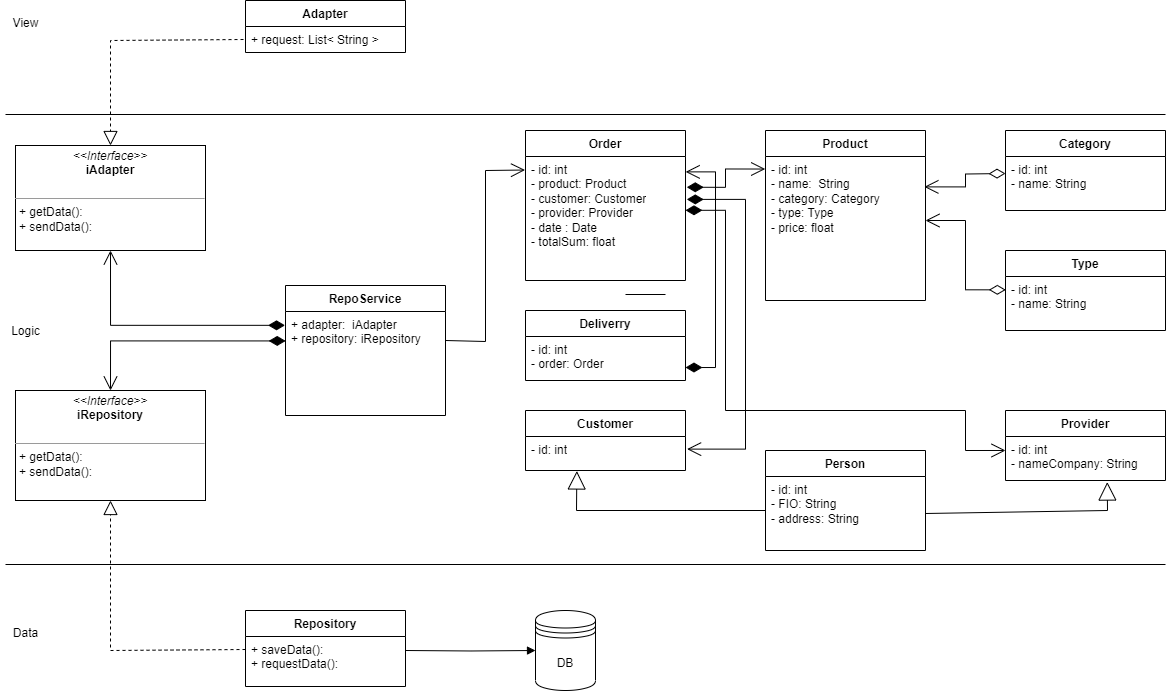

The diagram above was exported from draw.io. Its source (the exported page's mxGraphModel, read from the mxfile embedded in the PNG):
<mxGraphModel dx="1550" dy="518" grid="1" gridSize="10" guides="1" tooltips="1" connect="1" arrows="1" fold="1" page="1" pageScale="1" pageWidth="827" pageHeight="1169" math="0" shadow="0">
  <root>
    <mxCell id="WIyWlLk6GJQsqaUBKTNV-0" />
    <mxCell id="WIyWlLk6GJQsqaUBKTNV-1" parent="WIyWlLk6GJQsqaUBKTNV-0" />
    <mxCell id="JuFkkzIfRRWdVnYBh-DT-1" value="Person" style="swimlane;fontStyle=1;align=center;verticalAlign=top;childLayout=stackLayout;horizontal=1;startSize=26;horizontalStack=0;resizeParent=1;resizeParentMax=0;resizeLast=0;collapsible=1;marginBottom=0;whiteSpace=wrap;html=1;" vertex="1" parent="WIyWlLk6GJQsqaUBKTNV-1">
      <mxGeometry x="400" y="480" width="160" height="100" as="geometry" />
    </mxCell>
    <mxCell id="JuFkkzIfRRWdVnYBh-DT-2" value="- id: int&lt;br&gt;- FIO: String&lt;br&gt;- address: String" style="text;strokeColor=none;fillColor=none;align=left;verticalAlign=top;spacingLeft=4;spacingRight=4;overflow=hidden;rotatable=0;points=[[0,0.5],[1,0.5]];portConstraint=eastwest;whiteSpace=wrap;html=1;" vertex="1" parent="JuFkkzIfRRWdVnYBh-DT-1">
      <mxGeometry y="26" width="160" height="74" as="geometry" />
    </mxCell>
    <mxCell id="JuFkkzIfRRWdVnYBh-DT-5" value="Provider" style="swimlane;fontStyle=1;align=center;verticalAlign=top;childLayout=stackLayout;horizontal=1;startSize=26;horizontalStack=0;resizeParent=1;resizeParentMax=0;resizeLast=0;collapsible=1;marginBottom=0;whiteSpace=wrap;html=1;" vertex="1" parent="WIyWlLk6GJQsqaUBKTNV-1">
      <mxGeometry x="640" y="440" width="160" height="70" as="geometry" />
    </mxCell>
    <mxCell id="JuFkkzIfRRWdVnYBh-DT-6" value="- id: int&lt;br&gt;- nameCompany: String" style="text;strokeColor=none;fillColor=none;align=left;verticalAlign=top;spacingLeft=4;spacingRight=4;overflow=hidden;rotatable=0;points=[[0,0.5],[1,0.5]];portConstraint=eastwest;whiteSpace=wrap;html=1;" vertex="1" parent="JuFkkzIfRRWdVnYBh-DT-5">
      <mxGeometry y="26" width="160" height="44" as="geometry" />
    </mxCell>
    <mxCell id="JuFkkzIfRRWdVnYBh-DT-9" value="Type" style="swimlane;fontStyle=1;align=center;verticalAlign=top;childLayout=stackLayout;horizontal=1;startSize=26;horizontalStack=0;resizeParent=1;resizeParentMax=0;resizeLast=0;collapsible=1;marginBottom=0;whiteSpace=wrap;html=1;" vertex="1" parent="WIyWlLk6GJQsqaUBKTNV-1">
      <mxGeometry x="640" y="280" width="160" height="80" as="geometry" />
    </mxCell>
    <mxCell id="JuFkkzIfRRWdVnYBh-DT-10" value="- id: int&lt;br&gt;- name: String" style="text;strokeColor=none;fillColor=none;align=left;verticalAlign=top;spacingLeft=4;spacingRight=4;overflow=hidden;rotatable=0;points=[[0,0.5],[1,0.5]];portConstraint=eastwest;whiteSpace=wrap;html=1;" vertex="1" parent="JuFkkzIfRRWdVnYBh-DT-9">
      <mxGeometry y="26" width="160" height="54" as="geometry" />
    </mxCell>
    <mxCell id="JuFkkzIfRRWdVnYBh-DT-13" value="Deliverry" style="swimlane;fontStyle=1;align=center;verticalAlign=top;childLayout=stackLayout;horizontal=1;startSize=26;horizontalStack=0;resizeParent=1;resizeParentMax=0;resizeLast=0;collapsible=1;marginBottom=0;whiteSpace=wrap;html=1;" vertex="1" parent="WIyWlLk6GJQsqaUBKTNV-1">
      <mxGeometry x="160" y="340" width="160" height="70" as="geometry" />
    </mxCell>
    <mxCell id="JuFkkzIfRRWdVnYBh-DT-14" value="- id: int&lt;br&gt;- order: Order" style="text;strokeColor=none;fillColor=none;align=left;verticalAlign=top;spacingLeft=4;spacingRight=4;overflow=hidden;rotatable=0;points=[[0,0.5],[1,0.5]];portConstraint=eastwest;whiteSpace=wrap;html=1;" vertex="1" parent="JuFkkzIfRRWdVnYBh-DT-13">
      <mxGeometry y="26" width="160" height="44" as="geometry" />
    </mxCell>
    <mxCell id="JuFkkzIfRRWdVnYBh-DT-17" value="Customer" style="swimlane;fontStyle=1;align=center;verticalAlign=top;childLayout=stackLayout;horizontal=1;startSize=26;horizontalStack=0;resizeParent=1;resizeParentMax=0;resizeLast=0;collapsible=1;marginBottom=0;whiteSpace=wrap;html=1;" vertex="1" parent="WIyWlLk6GJQsqaUBKTNV-1">
      <mxGeometry x="160" y="440" width="160" height="60" as="geometry" />
    </mxCell>
    <mxCell id="JuFkkzIfRRWdVnYBh-DT-18" value="- id: int&lt;br&gt;" style="text;strokeColor=none;fillColor=none;align=left;verticalAlign=top;spacingLeft=4;spacingRight=4;overflow=hidden;rotatable=0;points=[[0,0.5],[1,0.5]];portConstraint=eastwest;whiteSpace=wrap;html=1;" vertex="1" parent="JuFkkzIfRRWdVnYBh-DT-17">
      <mxGeometry y="26" width="160" height="34" as="geometry" />
    </mxCell>
    <mxCell id="JuFkkzIfRRWdVnYBh-DT-21" value="Category" style="swimlane;fontStyle=1;align=center;verticalAlign=top;childLayout=stackLayout;horizontal=1;startSize=26;horizontalStack=0;resizeParent=1;resizeParentMax=0;resizeLast=0;collapsible=1;marginBottom=0;whiteSpace=wrap;html=1;" vertex="1" parent="WIyWlLk6GJQsqaUBKTNV-1">
      <mxGeometry x="640" y="160" width="160" height="80" as="geometry" />
    </mxCell>
    <mxCell id="JuFkkzIfRRWdVnYBh-DT-22" value="- id: int&lt;br&gt;- name: String" style="text;strokeColor=none;fillColor=none;align=left;verticalAlign=top;spacingLeft=4;spacingRight=4;overflow=hidden;rotatable=0;points=[[0,0.5],[1,0.5]];portConstraint=eastwest;whiteSpace=wrap;html=1;" vertex="1" parent="JuFkkzIfRRWdVnYBh-DT-21">
      <mxGeometry y="26" width="160" height="54" as="geometry" />
    </mxCell>
    <mxCell id="JuFkkzIfRRWdVnYBh-DT-25" value="Order" style="swimlane;fontStyle=1;align=center;verticalAlign=top;childLayout=stackLayout;horizontal=1;startSize=26;horizontalStack=0;resizeParent=1;resizeParentMax=0;resizeLast=0;collapsible=1;marginBottom=0;whiteSpace=wrap;html=1;" vertex="1" parent="WIyWlLk6GJQsqaUBKTNV-1">
      <mxGeometry x="160" y="160" width="160" height="150" as="geometry" />
    </mxCell>
    <mxCell id="JuFkkzIfRRWdVnYBh-DT-26" value="- id: int&lt;br&gt;- product: Product&lt;br&gt;- customer: Customer&lt;br&gt;- provider: Provider&lt;br&gt;- date : Date&lt;br&gt;- totalSum: float" style="text;strokeColor=none;fillColor=none;align=left;verticalAlign=top;spacingLeft=4;spacingRight=4;overflow=hidden;rotatable=0;points=[[0,0.5],[1,0.5]];portConstraint=eastwest;whiteSpace=wrap;html=1;" vertex="1" parent="JuFkkzIfRRWdVnYBh-DT-25">
      <mxGeometry y="26" width="160" height="124" as="geometry" />
    </mxCell>
    <mxCell id="JuFkkzIfRRWdVnYBh-DT-29" value="Product" style="swimlane;fontStyle=1;align=center;verticalAlign=top;childLayout=stackLayout;horizontal=1;startSize=26;horizontalStack=0;resizeParent=1;resizeParentMax=0;resizeLast=0;collapsible=1;marginBottom=0;whiteSpace=wrap;html=1;" vertex="1" parent="WIyWlLk6GJQsqaUBKTNV-1">
      <mxGeometry x="400" y="160" width="160" height="170" as="geometry" />
    </mxCell>
    <mxCell id="JuFkkzIfRRWdVnYBh-DT-30" value="- id: int&lt;br&gt;- name:&amp;nbsp; String&lt;br&gt;- category: Category&lt;br&gt;- type: Type&lt;br&gt;- price: float" style="text;strokeColor=none;fillColor=none;align=left;verticalAlign=top;spacingLeft=4;spacingRight=4;overflow=hidden;rotatable=0;points=[[0,0.5],[1,0.5]];portConstraint=eastwest;whiteSpace=wrap;html=1;" vertex="1" parent="JuFkkzIfRRWdVnYBh-DT-29">
      <mxGeometry y="26" width="160" height="144" as="geometry" />
    </mxCell>
    <mxCell id="JuFkkzIfRRWdVnYBh-DT-33" value="" style="endArrow=block;endSize=16;endFill=0;html=1;rounded=0;exitX=1;exitY=0.5;exitDx=0;exitDy=0;entryX=0.636;entryY=1.035;entryDx=0;entryDy=0;entryPerimeter=0;" edge="1" parent="WIyWlLk6GJQsqaUBKTNV-1" source="JuFkkzIfRRWdVnYBh-DT-2" target="JuFkkzIfRRWdVnYBh-DT-6">
      <mxGeometry width="160" relative="1" as="geometry">
        <mxPoint x="330" y="390" as="sourcePoint" />
        <mxPoint x="642" y="510" as="targetPoint" />
        <Array as="points">
          <mxPoint x="742" y="540" />
        </Array>
      </mxGeometry>
    </mxCell>
    <mxCell id="JuFkkzIfRRWdVnYBh-DT-34" value="" style="endArrow=block;endSize=16;endFill=0;html=1;rounded=0;entryX=0.321;entryY=1.014;entryDx=0;entryDy=0;entryPerimeter=0;" edge="1" parent="WIyWlLk6GJQsqaUBKTNV-1" target="JuFkkzIfRRWdVnYBh-DT-18">
      <mxGeometry width="160" relative="1" as="geometry">
        <mxPoint x="400" y="540" as="sourcePoint" />
        <mxPoint x="120" y="507" as="targetPoint" />
        <Array as="points">
          <mxPoint x="211" y="540" />
        </Array>
      </mxGeometry>
    </mxCell>
    <mxCell id="JuFkkzIfRRWdVnYBh-DT-36" value="" style="endArrow=open;html=1;endSize=12;startArrow=diamondThin;startSize=14;startFill=0;edgeStyle=orthogonalEdgeStyle;align=left;verticalAlign=bottom;rounded=0;entryX=0.993;entryY=0.211;entryDx=0;entryDy=0;entryPerimeter=0;" edge="1" parent="WIyWlLk6GJQsqaUBKTNV-1" target="JuFkkzIfRRWdVnYBh-DT-30">
      <mxGeometry x="-1" y="3" relative="1" as="geometry">
        <mxPoint x="640" y="203" as="sourcePoint" />
        <mxPoint x="700" y="500" as="targetPoint" />
      </mxGeometry>
    </mxCell>
    <mxCell id="JuFkkzIfRRWdVnYBh-DT-37" value="" style="endArrow=open;html=1;endSize=12;startArrow=diamondThin;startSize=14;startFill=0;edgeStyle=orthogonalEdgeStyle;align=left;verticalAlign=bottom;rounded=0;exitX=0.002;exitY=0.247;exitDx=0;exitDy=0;exitPerimeter=0;" edge="1" parent="WIyWlLk6GJQsqaUBKTNV-1" source="JuFkkzIfRRWdVnYBh-DT-10">
      <mxGeometry x="-1" y="3" relative="1" as="geometry">
        <mxPoint x="540" y="500" as="sourcePoint" />
        <mxPoint x="560" y="250" as="targetPoint" />
        <Array as="points">
          <mxPoint x="600" y="319" />
          <mxPoint x="600" y="250" />
        </Array>
      </mxGeometry>
    </mxCell>
    <mxCell id="JuFkkzIfRRWdVnYBh-DT-38" value="" style="endArrow=open;html=1;endSize=12;startArrow=diamondThin;startSize=14;startFill=1;edgeStyle=orthogonalEdgeStyle;align=left;verticalAlign=bottom;rounded=0;entryX=-0.002;entryY=0.087;entryDx=0;entryDy=0;entryPerimeter=0;exitX=1.008;exitY=0.248;exitDx=0;exitDy=0;exitPerimeter=0;" edge="1" parent="WIyWlLk6GJQsqaUBKTNV-1" source="JuFkkzIfRRWdVnYBh-DT-26" target="JuFkkzIfRRWdVnYBh-DT-30">
      <mxGeometry x="-1" y="3" relative="1" as="geometry">
        <mxPoint x="210" y="330" as="sourcePoint" />
        <mxPoint x="370" y="330" as="targetPoint" />
      </mxGeometry>
    </mxCell>
    <mxCell id="JuFkkzIfRRWdVnYBh-DT-39" value="" style="endArrow=open;html=1;endSize=12;startArrow=diamondThin;startSize=14;startFill=1;edgeStyle=orthogonalEdgeStyle;align=left;verticalAlign=bottom;rounded=0;entryX=0;entryY=0.318;entryDx=0;entryDy=0;entryPerimeter=0;exitX=1;exitY=0.434;exitDx=0;exitDy=0;exitPerimeter=0;" edge="1" parent="WIyWlLk6GJQsqaUBKTNV-1" source="JuFkkzIfRRWdVnYBh-DT-26" target="JuFkkzIfRRWdVnYBh-DT-6">
      <mxGeometry x="-1" y="3" relative="1" as="geometry">
        <mxPoint x="330" y="240" as="sourcePoint" />
        <mxPoint x="370" y="330" as="targetPoint" />
        <Array as="points">
          <mxPoint x="360" y="240" />
          <mxPoint x="360" y="440" />
          <mxPoint x="600" y="440" />
          <mxPoint x="600" y="480" />
        </Array>
      </mxGeometry>
    </mxCell>
    <mxCell id="JuFkkzIfRRWdVnYBh-DT-40" value="" style="endArrow=open;html=1;endSize=12;startArrow=diamondThin;startSize=14;startFill=1;edgeStyle=orthogonalEdgeStyle;align=left;verticalAlign=bottom;rounded=0;entryX=1.01;entryY=0.371;entryDx=0;entryDy=0;entryPerimeter=0;exitX=1.008;exitY=0.346;exitDx=0;exitDy=0;exitPerimeter=0;" edge="1" parent="WIyWlLk6GJQsqaUBKTNV-1" source="JuFkkzIfRRWdVnYBh-DT-26" target="JuFkkzIfRRWdVnYBh-DT-18">
      <mxGeometry x="-1" y="3" relative="1" as="geometry">
        <mxPoint x="210" y="330" as="sourcePoint" />
        <mxPoint x="370" y="330" as="targetPoint" />
        <Array as="points">
          <mxPoint x="380" y="229" />
          <mxPoint x="380" y="479" />
        </Array>
      </mxGeometry>
    </mxCell>
    <mxCell id="JuFkkzIfRRWdVnYBh-DT-41" value="" style="endArrow=open;html=1;endSize=12;startArrow=diamondThin;startSize=14;startFill=1;edgeStyle=orthogonalEdgeStyle;align=left;verticalAlign=bottom;rounded=0;entryX=1.001;entryY=0.124;entryDx=0;entryDy=0;entryPerimeter=0;" edge="1" parent="WIyWlLk6GJQsqaUBKTNV-1" target="JuFkkzIfRRWdVnYBh-DT-26">
      <mxGeometry x="-1" y="3" relative="1" as="geometry">
        <mxPoint x="320" y="397" as="sourcePoint" />
        <mxPoint x="360" y="330" as="targetPoint" />
        <Array as="points">
          <mxPoint x="350" y="397" />
          <mxPoint x="350" y="201" />
        </Array>
      </mxGeometry>
    </mxCell>
    <mxCell id="JuFkkzIfRRWdVnYBh-DT-42" value="" style="line;strokeWidth=1;fillColor=none;align=left;verticalAlign=middle;spacingTop=-1;spacingLeft=3;spacingRight=3;rotatable=0;labelPosition=right;points=[];portConstraint=eastwest;strokeColor=inherit;" vertex="1" parent="WIyWlLk6GJQsqaUBKTNV-1">
      <mxGeometry x="260" y="320" width="40" height="8" as="geometry" />
    </mxCell>
    <mxCell id="JuFkkzIfRRWdVnYBh-DT-43" value="" style="line;strokeWidth=1;fillColor=none;align=left;verticalAlign=middle;spacingTop=-1;spacingLeft=3;spacingRight=3;rotatable=0;labelPosition=right;points=[];portConstraint=eastwest;strokeColor=inherit;" vertex="1" parent="WIyWlLk6GJQsqaUBKTNV-1">
      <mxGeometry x="-360" y="140" width="1160" height="8" as="geometry" />
    </mxCell>
    <mxCell id="JuFkkzIfRRWdVnYBh-DT-44" value="" style="line;strokeWidth=1;fillColor=none;align=left;verticalAlign=middle;spacingTop=-1;spacingLeft=3;spacingRight=3;rotatable=0;labelPosition=right;points=[];portConstraint=eastwest;strokeColor=inherit;" vertex="1" parent="WIyWlLk6GJQsqaUBKTNV-1">
      <mxGeometry x="-360" y="590" width="1160" height="8" as="geometry" />
    </mxCell>
    <mxCell id="JuFkkzIfRRWdVnYBh-DT-45" value="RepoService" style="swimlane;fontStyle=1;align=center;verticalAlign=top;childLayout=stackLayout;horizontal=1;startSize=26;horizontalStack=0;resizeParent=1;resizeParentMax=0;resizeLast=0;collapsible=1;marginBottom=0;whiteSpace=wrap;html=1;" vertex="1" parent="WIyWlLk6GJQsqaUBKTNV-1">
      <mxGeometry x="-80" y="315" width="160" height="130" as="geometry" />
    </mxCell>
    <mxCell id="JuFkkzIfRRWdVnYBh-DT-46" value="+ adapter:&amp;nbsp; iAdapter&lt;br&gt;+ repository: iRepository" style="text;strokeColor=none;fillColor=none;align=left;verticalAlign=top;spacingLeft=4;spacingRight=4;overflow=hidden;rotatable=0;points=[[0,0.5],[1,0.5]];portConstraint=eastwest;whiteSpace=wrap;html=1;" vertex="1" parent="JuFkkzIfRRWdVnYBh-DT-45">
      <mxGeometry y="26" width="160" height="104" as="geometry" />
    </mxCell>
    <mxCell id="JuFkkzIfRRWdVnYBh-DT-49" value="Repository" style="swimlane;fontStyle=1;align=center;verticalAlign=top;childLayout=stackLayout;horizontal=1;startSize=26;horizontalStack=0;resizeParent=1;resizeParentMax=0;resizeLast=0;collapsible=1;marginBottom=0;whiteSpace=wrap;html=1;" vertex="1" parent="WIyWlLk6GJQsqaUBKTNV-1">
      <mxGeometry x="-120" y="640" width="160" height="76" as="geometry" />
    </mxCell>
    <mxCell id="JuFkkzIfRRWdVnYBh-DT-52" value="+ saveData():&lt;br&gt;+ requestData():&amp;nbsp;" style="text;strokeColor=none;fillColor=none;align=left;verticalAlign=top;spacingLeft=4;spacingRight=4;overflow=hidden;rotatable=0;points=[[0,0.5],[1,0.5]];portConstraint=eastwest;whiteSpace=wrap;html=1;" vertex="1" parent="JuFkkzIfRRWdVnYBh-DT-49">
      <mxGeometry y="26" width="160" height="50" as="geometry" />
    </mxCell>
    <mxCell id="JuFkkzIfRRWdVnYBh-DT-53" value="Adapter" style="swimlane;fontStyle=1;align=center;verticalAlign=top;childLayout=stackLayout;horizontal=1;startSize=26;horizontalStack=0;resizeParent=1;resizeParentMax=0;resizeLast=0;collapsible=1;marginBottom=0;whiteSpace=wrap;html=1;" vertex="1" parent="WIyWlLk6GJQsqaUBKTNV-1">
      <mxGeometry x="-120" y="30" width="160" height="52" as="geometry" />
    </mxCell>
    <mxCell id="JuFkkzIfRRWdVnYBh-DT-54" value="+ request: List&amp;lt; String &amp;gt;" style="text;strokeColor=none;fillColor=none;align=left;verticalAlign=top;spacingLeft=4;spacingRight=4;overflow=hidden;rotatable=0;points=[[0,0.5],[1,0.5]];portConstraint=eastwest;whiteSpace=wrap;html=1;" vertex="1" parent="JuFkkzIfRRWdVnYBh-DT-53">
      <mxGeometry y="26" width="160" height="26" as="geometry" />
    </mxCell>
    <mxCell id="JuFkkzIfRRWdVnYBh-DT-57" value="DB" style="shape=datastore;whiteSpace=wrap;html=1;" vertex="1" parent="WIyWlLk6GJQsqaUBKTNV-1">
      <mxGeometry x="170" y="640" width="60" height="80" as="geometry" />
    </mxCell>
    <mxCell id="JuFkkzIfRRWdVnYBh-DT-58" value="" style="endArrow=block;endFill=1;html=1;edgeStyle=orthogonalEdgeStyle;align=left;verticalAlign=top;rounded=0;entryX=0;entryY=0.5;entryDx=0;entryDy=0;" edge="1" parent="WIyWlLk6GJQsqaUBKTNV-1" target="JuFkkzIfRRWdVnYBh-DT-57">
      <mxGeometry x="-1" relative="1" as="geometry">
        <mxPoint x="40" y="680" as="sourcePoint" />
        <mxPoint x="-20" y="550" as="targetPoint" />
      </mxGeometry>
    </mxCell>
    <mxCell id="JuFkkzIfRRWdVnYBh-DT-60" value="&lt;p style=&quot;margin:0px;margin-top:4px;text-align:center;&quot;&gt;&lt;i&gt;&amp;lt;&amp;lt;Interface&amp;gt;&amp;gt;&lt;/i&gt;&lt;br&gt;&lt;b&gt;iAdapter&lt;/b&gt;&lt;/p&gt;&lt;p style=&quot;margin:0px;margin-left:4px;&quot;&gt;&lt;br&gt;&lt;/p&gt;&lt;hr size=&quot;1&quot;&gt;&lt;p style=&quot;margin:0px;margin-left:4px;&quot;&gt;+ getData():&amp;nbsp;&lt;br&gt;+ sendData():&amp;nbsp;&lt;/p&gt;" style="verticalAlign=top;align=left;overflow=fill;fontSize=12;fontFamily=Helvetica;html=1;whiteSpace=wrap;" vertex="1" parent="WIyWlLk6GJQsqaUBKTNV-1">
      <mxGeometry x="-350" y="175" width="190" height="105" as="geometry" />
    </mxCell>
    <mxCell id="JuFkkzIfRRWdVnYBh-DT-61" value="&lt;p style=&quot;margin:0px;margin-top:4px;text-align:center;&quot;&gt;&lt;i&gt;&amp;lt;&amp;lt;Interface&amp;gt;&amp;gt;&lt;/i&gt;&lt;br&gt;&lt;b&gt;iRepository&lt;/b&gt;&lt;/p&gt;&lt;p style=&quot;margin:0px;margin-left:4px;&quot;&gt;&lt;br&gt;&lt;/p&gt;&lt;hr size=&quot;1&quot;&gt;&lt;p style=&quot;margin:0px;margin-left:4px;&quot;&gt;+ getData():&amp;nbsp;&lt;br&gt;+ sendData():&amp;nbsp;&lt;/p&gt;" style="verticalAlign=top;align=left;overflow=fill;fontSize=12;fontFamily=Helvetica;html=1;whiteSpace=wrap;" vertex="1" parent="WIyWlLk6GJQsqaUBKTNV-1">
      <mxGeometry x="-350" y="420" width="190" height="110" as="geometry" />
    </mxCell>
    <mxCell id="JuFkkzIfRRWdVnYBh-DT-62" value="" style="endArrow=block;dashed=1;endFill=0;endSize=12;html=1;rounded=0;exitX=0;exitY=0.5;exitDx=0;exitDy=0;entryX=0.5;entryY=1;entryDx=0;entryDy=0;" edge="1" parent="WIyWlLk6GJQsqaUBKTNV-1" target="JuFkkzIfRRWdVnYBh-DT-61">
      <mxGeometry width="160" relative="1" as="geometry">
        <mxPoint x="-120" y="679" as="sourcePoint" />
        <mxPoint x="-20" y="660" as="targetPoint" />
        <Array as="points">
          <mxPoint x="-255" y="680" />
        </Array>
      </mxGeometry>
    </mxCell>
    <mxCell id="JuFkkzIfRRWdVnYBh-DT-63" value="" style="endArrow=block;dashed=1;endFill=0;endSize=12;html=1;rounded=0;entryX=0.5;entryY=0;entryDx=0;entryDy=0;" edge="1" parent="WIyWlLk6GJQsqaUBKTNV-1" target="JuFkkzIfRRWdVnYBh-DT-60">
      <mxGeometry width="160" relative="1" as="geometry">
        <mxPoint x="-122" y="69" as="sourcePoint" />
        <mxPoint x="-20" y="210" as="targetPoint" />
        <Array as="points">
          <mxPoint x="-255" y="70" />
        </Array>
      </mxGeometry>
    </mxCell>
    <mxCell id="JuFkkzIfRRWdVnYBh-DT-64" value="" style="endArrow=open;endFill=1;endSize=12;html=1;rounded=0;entryX=-0.003;entryY=0.109;entryDx=0;entryDy=0;entryPerimeter=0;" edge="1" parent="WIyWlLk6GJQsqaUBKTNV-1" target="JuFkkzIfRRWdVnYBh-DT-26">
      <mxGeometry width="160" relative="1" as="geometry">
        <mxPoint x="80" y="370" as="sourcePoint" />
        <mxPoint x="-20" y="550" as="targetPoint" />
        <Array as="points">
          <mxPoint x="120" y="371" />
          <mxPoint x="120" y="200" />
        </Array>
      </mxGeometry>
    </mxCell>
    <mxCell id="JuFkkzIfRRWdVnYBh-DT-65" value="" style="endArrow=open;html=1;endSize=12;startArrow=diamondThin;startSize=14;startFill=1;edgeStyle=orthogonalEdgeStyle;align=left;verticalAlign=bottom;rounded=0;entryX=0.5;entryY=1;entryDx=0;entryDy=0;exitX=-0.003;exitY=0.133;exitDx=0;exitDy=0;exitPerimeter=0;" edge="1" parent="WIyWlLk6GJQsqaUBKTNV-1" source="JuFkkzIfRRWdVnYBh-DT-46" target="JuFkkzIfRRWdVnYBh-DT-60">
      <mxGeometry x="-1" y="3" relative="1" as="geometry">
        <mxPoint x="-280" y="370" as="sourcePoint" />
        <mxPoint x="-20" y="320" as="targetPoint" />
      </mxGeometry>
    </mxCell>
    <mxCell id="JuFkkzIfRRWdVnYBh-DT-67" value="" style="endArrow=open;html=1;endSize=12;startArrow=diamondThin;startSize=14;startFill=1;edgeStyle=orthogonalEdgeStyle;align=left;verticalAlign=bottom;rounded=0;exitX=0.001;exitY=0.283;exitDx=0;exitDy=0;exitPerimeter=0;entryX=0.5;entryY=0;entryDx=0;entryDy=0;" edge="1" parent="WIyWlLk6GJQsqaUBKTNV-1" source="JuFkkzIfRRWdVnYBh-DT-46" target="JuFkkzIfRRWdVnYBh-DT-61">
      <mxGeometry x="-1" y="3" relative="1" as="geometry">
        <mxPoint x="-190" y="530" as="sourcePoint" />
        <mxPoint x="-30" y="530" as="targetPoint" />
      </mxGeometry>
    </mxCell>
    <mxCell id="JuFkkzIfRRWdVnYBh-DT-68" value="View" style="text;html=1;align=center;verticalAlign=middle;resizable=0;points=[];autosize=1;strokeColor=none;fillColor=none;" vertex="1" parent="WIyWlLk6GJQsqaUBKTNV-1">
      <mxGeometry x="-365" y="38" width="50" height="30" as="geometry" />
    </mxCell>
    <mxCell id="JuFkkzIfRRWdVnYBh-DT-69" value="&lt;br&gt;Logic" style="text;html=1;align=center;verticalAlign=middle;resizable=0;points=[];autosize=1;strokeColor=none;fillColor=none;" vertex="1" parent="WIyWlLk6GJQsqaUBKTNV-1">
      <mxGeometry x="-365" y="333" width="50" height="40" as="geometry" />
    </mxCell>
    <mxCell id="JuFkkzIfRRWdVnYBh-DT-70" value="Data" style="text;html=1;align=center;verticalAlign=middle;resizable=0;points=[];autosize=1;strokeColor=none;fillColor=none;" vertex="1" parent="WIyWlLk6GJQsqaUBKTNV-1">
      <mxGeometry x="-365" y="648" width="50" height="30" as="geometry" />
    </mxCell>
  </root>
</mxGraphModel>